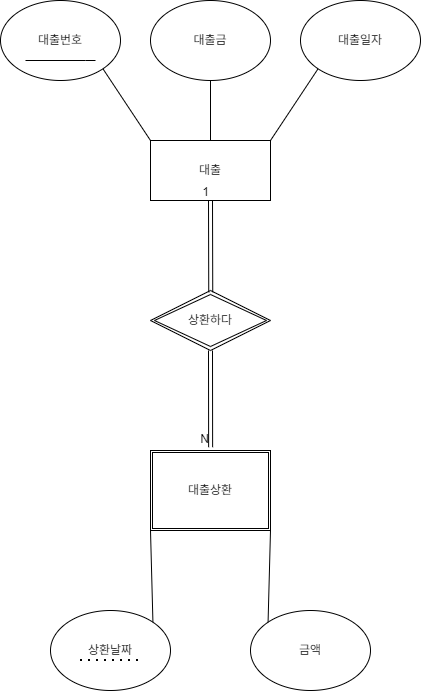

The diagram above was exported from draw.io. Its source (the exported page's mxGraphModel, read from the mxfile embedded in the PNG):
<mxGraphModel dx="1059" dy="816" grid="1" gridSize="10" guides="1" tooltips="1" connect="1" arrows="1" fold="1" page="1" pageScale="1" pageWidth="827" pageHeight="1169" math="0" shadow="0">
  <root>
    <mxCell id="0" />
    <mxCell id="1" parent="0" />
    <mxCell id="ims-Q0abhkkM-_LXCmwr-1" parent="1" style="rounded=0;whiteSpace=wrap;html=1;" value="대출" vertex="1">
      <mxGeometry height="60" width="120" x="380" y="300" as="geometry" />
    </mxCell>
    <mxCell id="ims-Q0abhkkM-_LXCmwr-2" parent="1" style="ellipse;whiteSpace=wrap;html=1;" value="대출번호" vertex="1">
      <mxGeometry height="80" width="120" x="230" y="160" as="geometry" />
    </mxCell>
    <mxCell id="ims-Q0abhkkM-_LXCmwr-3" parent="1" style="ellipse;whiteSpace=wrap;html=1;" value="대출금" vertex="1">
      <mxGeometry height="80" width="120" x="380" y="160" as="geometry" />
    </mxCell>
    <mxCell id="ims-Q0abhkkM-_LXCmwr-4" parent="1" style="ellipse;whiteSpace=wrap;html=1;" value="대출일자" vertex="1">
      <mxGeometry height="80" width="120" x="530" y="160" as="geometry" />
    </mxCell>
    <mxCell id="ims-Q0abhkkM-_LXCmwr-8" edge="1" parent="1" style="endArrow=none;html=1;rounded=0;entryX=0;entryY=1;entryDx=0;entryDy=0;" target="ims-Q0abhkkM-_LXCmwr-4" value="">
      <mxGeometry height="50" relative="1" width="50" as="geometry">
        <mxPoint x="500" y="300" as="sourcePoint" />
        <mxPoint x="550" y="250" as="targetPoint" />
      </mxGeometry>
    </mxCell>
    <mxCell id="ims-Q0abhkkM-_LXCmwr-9" edge="1" parent="1" style="endArrow=none;html=1;rounded=0;entryX=0.5;entryY=1;entryDx=0;entryDy=0;" target="ims-Q0abhkkM-_LXCmwr-3" value="">
      <mxGeometry height="50" relative="1" width="50" as="geometry">
        <mxPoint x="440" y="300" as="sourcePoint" />
        <mxPoint x="490" y="250" as="targetPoint" />
      </mxGeometry>
    </mxCell>
    <mxCell id="ims-Q0abhkkM-_LXCmwr-10" edge="1" parent="1" source="ims-Q0abhkkM-_LXCmwr-2" style="endArrow=none;html=1;rounded=0;exitX=1;exitY=1;exitDx=0;exitDy=0;" value="">
      <mxGeometry height="50" relative="1" width="50" as="geometry">
        <mxPoint x="330" y="350" as="sourcePoint" />
        <mxPoint x="380" y="300" as="targetPoint" />
      </mxGeometry>
    </mxCell>
    <mxCell id="ims-Q0abhkkM-_LXCmwr-11" parent="1" style="shape=ext;double=1;rounded=0;whiteSpace=wrap;html=1;" value="대출상환" vertex="1">
      <mxGeometry height="80" width="120" x="380" y="610" as="geometry" />
    </mxCell>
    <mxCell id="ims-Q0abhkkM-_LXCmwr-12" edge="1" parent="1" style="endArrow=none;html=1;rounded=0;" value="">
      <mxGeometry height="50" relative="1" width="50" as="geometry">
        <Array as="points">
          <mxPoint x="315" y="220" />
        </Array>
        <mxPoint x="255" y="220" as="sourcePoint" />
        <mxPoint x="325" y="220" as="targetPoint" />
      </mxGeometry>
    </mxCell>
    <mxCell id="ims-Q0abhkkM-_LXCmwr-14" parent="1" style="ellipse;whiteSpace=wrap;html=1;" value="상환날짜" vertex="1">
      <mxGeometry height="80" width="120" x="280" y="770" as="geometry" />
    </mxCell>
    <mxCell id="ims-Q0abhkkM-_LXCmwr-15" parent="1" style="ellipse;whiteSpace=wrap;html=1;" value="금액" vertex="1">
      <mxGeometry height="80" width="120" x="480" y="770" as="geometry" />
    </mxCell>
    <mxCell id="ims-Q0abhkkM-_LXCmwr-17" edge="1" parent="1" source="ims-Q0abhkkM-_LXCmwr-14" style="endArrow=none;html=1;rounded=0;exitX=1;exitY=0;exitDx=0;exitDy=0;" value="">
      <mxGeometry height="50" relative="1" width="50" as="geometry">
        <mxPoint x="330" y="740" as="sourcePoint" />
        <mxPoint x="380" y="690" as="targetPoint" />
      </mxGeometry>
    </mxCell>
    <mxCell id="ims-Q0abhkkM-_LXCmwr-18" edge="1" parent="1" source="ims-Q0abhkkM-_LXCmwr-15" style="endArrow=none;html=1;rounded=0;exitX=0;exitY=0;exitDx=0;exitDy=0;" value="">
      <mxGeometry height="50" relative="1" width="50" as="geometry">
        <mxPoint x="610" y="770" as="sourcePoint" />
        <mxPoint x="500" y="690" as="targetPoint" />
      </mxGeometry>
    </mxCell>
    <mxCell id="ims-Q0abhkkM-_LXCmwr-21" edge="1" parent="1" style="endArrow=none;dashed=1;html=1;dashPattern=1 3;strokeWidth=2;rounded=0;" value="">
      <mxGeometry height="50" relative="1" width="50" as="geometry">
        <mxPoint x="310" y="820" as="sourcePoint" />
        <mxPoint x="370" y="820" as="targetPoint" />
      </mxGeometry>
    </mxCell>
    <mxCell id="ims-Q0abhkkM-_LXCmwr-22" parent="1" style="shape=rhombus;double=1;perimeter=rhombusPerimeter;whiteSpace=wrap;html=1;align=center;" value="상환하다" vertex="1">
      <mxGeometry height="60" width="120" x="380" y="450" as="geometry" />
    </mxCell>
    <mxCell id="ims-Q0abhkkM-_LXCmwr-25" edge="1" parent="1" source="ims-Q0abhkkM-_LXCmwr-22" style="shape=link;html=1;rounded=0;entryX=0.5;entryY=1;entryDx=0;entryDy=0;exitX=0.502;exitY=0.029;exitDx=0;exitDy=0;exitPerimeter=0;" target="ims-Q0abhkkM-_LXCmwr-1" value="">
      <mxGeometry relative="1" as="geometry">
        <mxPoint x="380" y="420" as="sourcePoint" />
        <mxPoint x="540" y="420" as="targetPoint" />
      </mxGeometry>
    </mxCell>
    <mxCell id="ims-Q0abhkkM-_LXCmwr-26" connectable="0" parent="ims-Q0abhkkM-_LXCmwr-25" style="resizable=0;html=1;whiteSpace=wrap;align=right;verticalAlign=bottom;" value="1" vertex="1">
      <mxGeometry relative="1" x="1" as="geometry" />
    </mxCell>
    <mxCell id="ims-Q0abhkkM-_LXCmwr-27" edge="1" parent="1" source="ims-Q0abhkkM-_LXCmwr-22" style="shape=link;html=1;rounded=0;exitX=0.5;exitY=1;exitDx=0;exitDy=0;entryX=0.501;entryY=-0.041;entryDx=0;entryDy=0;entryPerimeter=0;" target="ims-Q0abhkkM-_LXCmwr-11" value="">
      <mxGeometry relative="1" as="geometry">
        <mxPoint x="370" y="640" as="sourcePoint" />
        <mxPoint x="530" y="640" as="targetPoint" />
      </mxGeometry>
    </mxCell>
    <mxCell id="ims-Q0abhkkM-_LXCmwr-28" connectable="0" parent="ims-Q0abhkkM-_LXCmwr-27" style="resizable=0;html=1;whiteSpace=wrap;align=right;verticalAlign=bottom;" value="N" vertex="1">
      <mxGeometry relative="1" x="1" as="geometry" />
    </mxCell>
  </root>
</mxGraphModel>